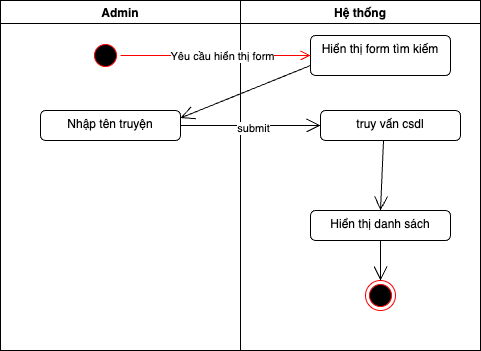

The diagram above was exported from draw.io. Its source (the exported page's mxGraphModel, read from the mxfile embedded in the PNG):
<mxGraphModel dx="736" dy="404" grid="1" gridSize="10" guides="1" tooltips="1" connect="1" arrows="1" fold="1" page="1" pageScale="1" pageWidth="850" pageHeight="1100" math="0" shadow="0">
  <root>
    <mxCell id="0" />
    <mxCell id="1" parent="0" />
    <mxCell id="51" value="Admin" style="swimlane;" parent="1" vertex="1">
      <mxGeometry y="80" width="240" height="350" as="geometry" />
    </mxCell>
    <mxCell id="52" value="" style="ellipse;html=1;shape=startState;fillColor=#000000;strokeColor=#ff0000;" parent="51" vertex="1">
      <mxGeometry x="90" y="40" width="30" height="30" as="geometry" />
    </mxCell>
    <mxCell id="53" value="&lt;div&gt;Nhập tên truyện&lt;/div&gt;" style="html=1;align=center;verticalAlign=top;rounded=1;absoluteArcSize=1;arcSize=10;dashed=0;whiteSpace=wrap;" parent="51" vertex="1">
      <mxGeometry x="40" y="110" width="140" height="30" as="geometry" />
    </mxCell>
    <mxCell id="55" value="Hệ thống" style="swimlane;" parent="1" vertex="1">
      <mxGeometry x="240" y="80" width="240" height="350" as="geometry" />
    </mxCell>
    <mxCell id="56" value="Hiển thị form tìm kiếm" style="html=1;align=center;verticalAlign=top;rounded=1;absoluteArcSize=1;arcSize=10;dashed=0;whiteSpace=wrap;" parent="55" vertex="1">
      <mxGeometry x="70" y="35" width="140" height="40" as="geometry" />
    </mxCell>
    <mxCell id="61" value="truy vấn csdl" style="html=1;align=center;verticalAlign=top;rounded=1;absoluteArcSize=1;arcSize=10;dashed=0;whiteSpace=wrap;" parent="55" vertex="1">
      <mxGeometry x="80" y="110" width="140" height="30" as="geometry" />
    </mxCell>
    <mxCell id="76" value="&lt;div&gt;Hiển thị danh sách&lt;/div&gt;" style="html=1;align=center;verticalAlign=top;rounded=1;absoluteArcSize=1;arcSize=10;dashed=0;whiteSpace=wrap;" parent="55" vertex="1">
      <mxGeometry x="70" y="210" width="140" height="30" as="geometry" />
    </mxCell>
    <mxCell id="63" value="" style="endArrow=open;endFill=1;endSize=12;html=1;exitX=0.45;exitY=1;exitDx=0;exitDy=0;entryX=0.5;entryY=0;entryDx=0;entryDy=0;exitPerimeter=0;" parent="55" source="61" target="76" edge="1">
      <mxGeometry width="160" relative="1" as="geometry">
        <mxPoint x="-130" y="290" as="sourcePoint" />
        <mxPoint x="-50" y="210" as="targetPoint" />
      </mxGeometry>
    </mxCell>
    <mxCell id="62" value="" style="ellipse;html=1;shape=endState;fillColor=#000000;strokeColor=#ff0000;" parent="55" vertex="1">
      <mxGeometry x="125" y="280" width="30" height="30" as="geometry" />
    </mxCell>
    <mxCell id="77" value="" style="endArrow=open;endFill=1;endSize=12;html=1;entryX=0.5;entryY=0;entryDx=0;entryDy=0;exitX=0.5;exitY=1;exitDx=0;exitDy=0;" parent="55" source="76" target="62" edge="1">
      <mxGeometry width="160" relative="1" as="geometry">
        <mxPoint x="125" y="150" as="sourcePoint" />
        <mxPoint x="-40" y="220" as="targetPoint" />
      </mxGeometry>
    </mxCell>
    <mxCell id="66" value="" style="edgeStyle=orthogonalEdgeStyle;html=1;verticalAlign=bottom;endArrow=open;endSize=8;strokeColor=#ff0000;" parent="1" source="52" target="56" edge="1">
      <mxGeometry relative="1" as="geometry">
        <mxPoint x="290" y="135" as="targetPoint" />
      </mxGeometry>
    </mxCell>
    <mxCell id="67" value="Yêu cầu hiển thị form" style="edgeLabel;html=1;align=center;verticalAlign=middle;resizable=0;points=[];" parent="66" vertex="1" connectable="0">
      <mxGeometry x="0.0551" relative="1" as="geometry">
        <mxPoint x="1" as="offset" />
      </mxGeometry>
    </mxCell>
    <mxCell id="68" value="" style="endArrow=open;endFill=0;endSize=12;html=1;exitX=0;exitY=0.75;exitDx=0;exitDy=0;entryX=1;entryY=0.25;entryDx=0;entryDy=0;" parent="1" source="56" target="53" edge="1">
      <mxGeometry width="160" relative="1" as="geometry">
        <mxPoint x="220" y="220" as="sourcePoint" />
        <mxPoint x="380" y="220" as="targetPoint" />
      </mxGeometry>
    </mxCell>
    <mxCell id="74" value="" style="endArrow=open;endFill=1;endSize=12;html=1;entryX=0;entryY=0.5;entryDx=0;entryDy=0;" parent="1" source="53" target="61" edge="1">
      <mxGeometry width="160" relative="1" as="geometry">
        <mxPoint x="180" y="205" as="sourcePoint" />
        <mxPoint x="370" y="210" as="targetPoint" />
      </mxGeometry>
    </mxCell>
    <mxCell id="75" value="submit" style="edgeLabel;html=1;align=center;verticalAlign=middle;resizable=0;points=[];" parent="74" vertex="1" connectable="0">
      <mxGeometry x="0.0286" y="-2" relative="1" as="geometry">
        <mxPoint as="offset" />
      </mxGeometry>
    </mxCell>
  </root>
</mxGraphModel>